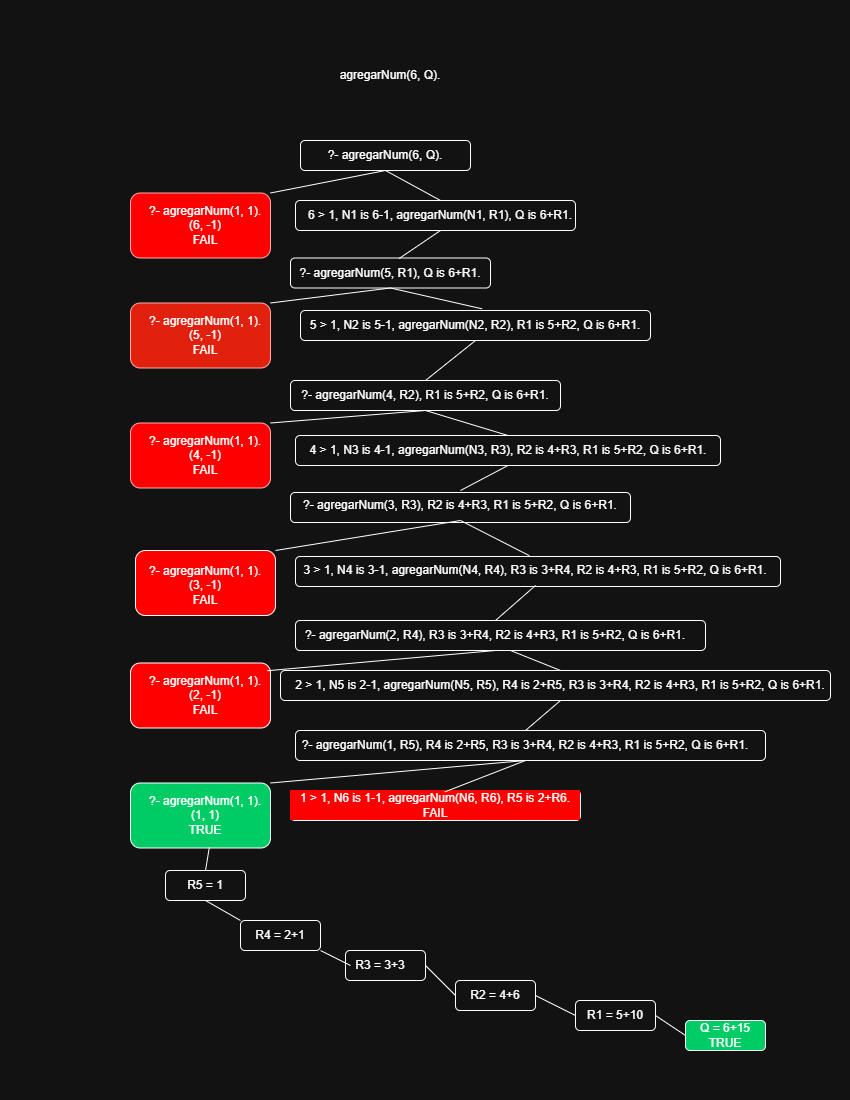

The diagram above was exported from draw.io. Its source (the exported page's mxGraphModel, read from the mxfile embedded in the PNG):
<mxGraphModel dx="978" dy="564" grid="1" gridSize="10" guides="1" tooltips="1" connect="1" arrows="1" fold="1" page="1" pageScale="1" pageWidth="850" pageHeight="1100" math="0" shadow="0">
  <root>
    <mxCell id="0" />
    <mxCell id="1" parent="0" />
    <mxCell id="NsYSedlOZHbiN9rshTW3-70" parent="1" style="rounded=1;whiteSpace=wrap;html=1;fillColor=light-dark(#FFFFFF,#00CC66);" value="" vertex="1">
      <mxGeometry height="30" width="80" x="685" y="1020" as="geometry" />
    </mxCell>
    <mxCell id="NsYSedlOZHbiN9rshTW3-69" parent="1" style="rounded=1;whiteSpace=wrap;html=1;" value="" vertex="1">
      <mxGeometry height="30" width="80" x="575" y="1000" as="geometry" />
    </mxCell>
    <mxCell id="NsYSedlOZHbiN9rshTW3-63" parent="1" style="rounded=1;whiteSpace=wrap;html=1;" value="" vertex="1">
      <mxGeometry height="30" width="80" x="165" y="870" as="geometry" />
    </mxCell>
    <mxCell id="NsYSedlOZHbiN9rshTW3-45" parent="1" style="rounded=1;whiteSpace=wrap;html=1;" value="" vertex="1">
      <mxGeometry height="30" width="290" x="290" y="790" as="geometry" />
    </mxCell>
    <mxCell id="NsYSedlOZHbiN9rshTW3-44" parent="1" style="rounded=1;whiteSpace=wrap;html=1;" value="" vertex="1">
      <mxGeometry height="30" width="550" x="280" y="670" as="geometry" />
    </mxCell>
    <mxCell id="NsYSedlOZHbiN9rshTW3-43" parent="1" style="rounded=1;whiteSpace=wrap;html=1;" value="" vertex="1">
      <mxGeometry height="30" width="485" x="295" y="556" as="geometry" />
    </mxCell>
    <mxCell id="NsYSedlOZHbiN9rshTW3-42" parent="1" style="rounded=1;whiteSpace=wrap;html=1;" value="" vertex="1">
      <mxGeometry height="30" width="425" x="295" y="435" as="geometry" />
    </mxCell>
    <mxCell id="NsYSedlOZHbiN9rshTW3-41" parent="1" style="rounded=1;whiteSpace=wrap;html=1;" value="" vertex="1">
      <mxGeometry height="30" width="350" x="300" y="310" as="geometry" />
    </mxCell>
    <mxCell id="NsYSedlOZHbiN9rshTW3-40" parent="1" style="rounded=1;whiteSpace=wrap;html=1;" value="" vertex="1">
      <mxGeometry height="30" width="280" x="295" y="200" as="geometry" />
    </mxCell>
    <mxCell id="NsYSedlOZHbiN9rshTW3-39" parent="1" style="rounded=1;whiteSpace=wrap;html=1;" value="" vertex="1">
      <mxGeometry height="30" width="470" x="295" y="730" as="geometry" />
    </mxCell>
    <mxCell id="NsYSedlOZHbiN9rshTW3-38" parent="1" style="rounded=1;whiteSpace=wrap;html=1;" value="" vertex="1">
      <mxGeometry height="30" width="410" x="295" y="620" as="geometry" />
    </mxCell>
    <mxCell id="NsYSedlOZHbiN9rshTW3-37" parent="1" style="rounded=1;whiteSpace=wrap;html=1;" value="" vertex="1">
      <mxGeometry height="30" width="340" x="290" y="492" as="geometry" />
    </mxCell>
    <mxCell id="NsYSedlOZHbiN9rshTW3-36" parent="1" style="rounded=1;whiteSpace=wrap;html=1;" value="" vertex="1">
      <mxGeometry height="30" width="270" x="290" y="380" as="geometry" />
    </mxCell>
    <mxCell id="NsYSedlOZHbiN9rshTW3-35" parent="1" style="rounded=1;whiteSpace=wrap;html=1;" value="" vertex="1">
      <mxGeometry height="30" width="200" x="290" y="257.5" as="geometry" />
    </mxCell>
    <mxCell id="NsYSedlOZHbiN9rshTW3-32" parent="1" style="rounded=1;whiteSpace=wrap;html=1;fillColor=light-dark(#FFFFFF,#00CC66);" value="" vertex="1">
      <mxGeometry height="65" width="140" x="130" y="782.5" as="geometry" />
    </mxCell>
    <mxCell id="NsYSedlOZHbiN9rshTW3-31" parent="1" style="rounded=1;whiteSpace=wrap;html=1;fillColor=light-dark(#E51400,#FF0000);" value="" vertex="1">
      <mxGeometry height="65" width="140" x="130" y="662.5" as="geometry" />
    </mxCell>
    <mxCell id="NsYSedlOZHbiN9rshTW3-30" parent="1" style="rounded=1;whiteSpace=wrap;html=1;fillColor=light-dark(#E51400,#FF0000);" value="" vertex="1">
      <mxGeometry height="65" width="140" x="135" y="550" as="geometry" />
    </mxCell>
    <mxCell id="NsYSedlOZHbiN9rshTW3-29" parent="1" style="rounded=1;whiteSpace=wrap;html=1;fillColor=light-dark(#E51400,#FF0000);fontColor=#ffffff;strokeColor=#B20000;" value="" vertex="1">
      <mxGeometry height="65" width="140" x="130" y="422.5" as="geometry" />
    </mxCell>
    <mxCell id="NsYSedlOZHbiN9rshTW3-28" parent="1" style="rounded=1;whiteSpace=wrap;html=1;fillColor=light-dark(#e51400, #e1200e);fontColor=#ffffff;strokeColor=#B20000;" value="" vertex="1">
      <mxGeometry height="65" width="140" x="130" y="302.5" as="geometry" />
    </mxCell>
    <mxCell id="NsYSedlOZHbiN9rshTW3-27" parent="1" style="rounded=1;whiteSpace=wrap;html=1;fillColor=light-dark(#E51400,#FF0000);fontColor=#ffffff;strokeColor=#B20000;" value="" vertex="1">
      <mxGeometry height="65" width="140" x="130" y="192.5" as="geometry" />
    </mxCell>
    <mxCell id="NsYSedlOZHbiN9rshTW3-26" parent="1" style="rounded=1;whiteSpace=wrap;html=1;" value="" vertex="1">
      <mxGeometry height="30" width="170" x="300" y="140" as="geometry" />
    </mxCell>
    <mxCell id="NsYSedlOZHbiN9rshTW3-1" parent="1" style="text;html=1;whiteSpace=wrap;strokeColor=none;fillColor=none;align=center;verticalAlign=middle;rounded=0;" value="agregarNum(6, Q)." vertex="1">
      <mxGeometry height="30" width="140" x="320" y="60" as="geometry" />
    </mxCell>
    <mxCell id="NsYSedlOZHbiN9rshTW3-2" parent="1" style="text;html=1;whiteSpace=wrap;strokeColor=none;fillColor=none;align=center;verticalAlign=middle;rounded=0;" value="?- agregarNum(6, Q)." vertex="1">
      <mxGeometry height="30" width="180" x="295" y="140" as="geometry" />
    </mxCell>
    <mxCell id="NsYSedlOZHbiN9rshTW3-3" parent="1" style="text;html=1;whiteSpace=wrap;strokeColor=none;fillColor=none;align=center;verticalAlign=middle;rounded=0;" value="?- agregarNum(1, 1).&lt;br&gt;(6, -1)&lt;br&gt;FAIL" vertex="1">
      <mxGeometry height="30" width="150" x="130" y="210" as="geometry" />
    </mxCell>
    <mxCell id="NsYSedlOZHbiN9rshTW3-4" parent="1" style="text;html=1;whiteSpace=wrap;strokeColor=none;fillColor=none;align=center;verticalAlign=middle;rounded=0;" value="6 &amp;gt; 1, N1 is 6-1, agregarNum(N1, R1), Q is 6+R1." vertex="1">
      <mxGeometry height="30" width="280" x="300" y="200" as="geometry" />
    </mxCell>
    <mxCell id="NsYSedlOZHbiN9rshTW3-5" parent="1" style="text;html=1;whiteSpace=wrap;strokeColor=none;fillColor=none;align=center;verticalAlign=middle;rounded=0;" value="?- agregarNum(5, R1), Q is 6+R1." vertex="1">
      <mxGeometry height="30" width="200" x="290" y="257.5" as="geometry" />
    </mxCell>
    <mxCell id="NsYSedlOZHbiN9rshTW3-6" parent="1" style="text;html=1;whiteSpace=wrap;strokeColor=none;fillColor=none;align=center;verticalAlign=middle;rounded=0;" value="?- agregarNum(1, 1).&lt;br&gt;(5, -1)&lt;br&gt;FAIL" vertex="1">
      <mxGeometry height="30" width="150" x="130" y="320" as="geometry" />
    </mxCell>
    <mxCell id="NsYSedlOZHbiN9rshTW3-7" parent="1" style="text;html=1;whiteSpace=wrap;strokeColor=none;fillColor=none;align=center;verticalAlign=middle;rounded=0;" value="5 &amp;gt; 1, N2 is 5-1, agregarNum(N2, R2), R1 is 5+R2, Q is 6+R1." vertex="1">
      <mxGeometry height="30" width="350" x="300" y="310" as="geometry" />
    </mxCell>
    <mxCell id="NsYSedlOZHbiN9rshTW3-8" parent="1" style="text;html=1;whiteSpace=wrap;strokeColor=none;fillColor=none;align=center;verticalAlign=middle;rounded=0;" value="?- agregarNum(4, R2), R1 is 5+R2, Q is 6+R1." vertex="1">
      <mxGeometry height="30" width="270" x="290" y="380" as="geometry" />
    </mxCell>
    <mxCell id="NsYSedlOZHbiN9rshTW3-9" parent="1" style="text;html=1;whiteSpace=wrap;strokeColor=none;fillColor=none;align=center;verticalAlign=middle;rounded=0;" value="?- agregarNum(1, 1).&lt;br&gt;(4, -1)&lt;br&gt;FAIL" vertex="1">
      <mxGeometry height="30" width="150" x="130" y="440" as="geometry" />
    </mxCell>
    <mxCell id="NsYSedlOZHbiN9rshTW3-10" parent="1" style="text;html=1;whiteSpace=wrap;strokeColor=none;fillColor=none;align=center;verticalAlign=middle;rounded=0;" value="4 &amp;gt; 1, N3 is 4-1, agregarNum(N3, R3), R2 is 4+R3, R1 is 5+R2, Q is 6+R1." vertex="1">
      <mxGeometry height="30" width="410" x="302.5" y="435" as="geometry" />
    </mxCell>
    <mxCell id="NsYSedlOZHbiN9rshTW3-11" parent="1" style="text;html=1;whiteSpace=wrap;strokeColor=none;fillColor=none;align=center;verticalAlign=middle;rounded=0;" value="?- agregarNum(3, R3), R2 is 4+R3, R1 is 5+R2, Q is 6+R1." vertex="1">
      <mxGeometry height="30" width="360" x="280" y="490" as="geometry" />
    </mxCell>
    <mxCell id="NsYSedlOZHbiN9rshTW3-12" parent="1" style="text;html=1;whiteSpace=wrap;strokeColor=none;fillColor=none;align=center;verticalAlign=middle;rounded=0;" value="?- agregarNum(1, 1).&lt;br&gt;(3, -1)&lt;br&gt;FAIL" vertex="1">
      <mxGeometry height="30" width="150" x="130" y="570" as="geometry" />
    </mxCell>
    <mxCell id="NsYSedlOZHbiN9rshTW3-13" parent="1" style="text;html=1;whiteSpace=wrap;strokeColor=none;fillColor=none;align=center;verticalAlign=middle;rounded=0;" value="3 &amp;gt; 1, N4 is 3-1, agregarNum(N4, R4), R3 is 3+R4, R2 is 4+R3, R1 is 5+R2, Q is 6+R1." vertex="1">
      <mxGeometry height="30" width="470" x="300" y="555" as="geometry" />
    </mxCell>
    <mxCell id="NsYSedlOZHbiN9rshTW3-14" parent="1" style="text;html=1;whiteSpace=wrap;strokeColor=none;fillColor=none;align=center;verticalAlign=middle;rounded=0;" value="?- agregarNum(2, R4), R3 is 3+R4, R2 is 4+R3, R1 is 5+R2, Q is 6+R1." vertex="1">
      <mxGeometry height="30" width="390" x="300" y="620" as="geometry" />
    </mxCell>
    <mxCell id="NsYSedlOZHbiN9rshTW3-15" parent="1" style="text;html=1;whiteSpace=wrap;strokeColor=none;fillColor=none;align=center;verticalAlign=middle;rounded=0;" value="?- agregarNum(1, 1).&lt;br&gt;(2, -1)&lt;br&gt;FAIL" vertex="1">
      <mxGeometry height="30" width="150" x="130" y="680" as="geometry" />
    </mxCell>
    <mxCell id="NsYSedlOZHbiN9rshTW3-16" parent="1" style="text;html=1;whiteSpace=wrap;strokeColor=none;fillColor=none;align=center;verticalAlign=middle;rounded=0;" value="2 &amp;gt; 1, N5 is 2-1, agregarNum(N5, R5), R4 is 2+R5, R3 is 3+R4, R2 is 4+R3, R1 is 5+R2, Q is 6+R1." vertex="1">
      <mxGeometry height="30" width="540" x="290" y="670" as="geometry" />
    </mxCell>
    <mxCell id="NsYSedlOZHbiN9rshTW3-17" parent="1" style="text;html=1;whiteSpace=wrap;strokeColor=none;fillColor=none;align=center;verticalAlign=middle;rounded=0;" value="?- agregarNum(1, R5), R4 is 2+R5, R3 is 3+R4, R2 is 4+R3, R1 is 5+R2, Q is 6+R1." vertex="1">
      <mxGeometry height="30" width="450" x="300" y="730" as="geometry" />
    </mxCell>
    <mxCell id="NsYSedlOZHbiN9rshTW3-18" parent="1" style="text;html=1;whiteSpace=wrap;strokeColor=none;fillColor=none;align=center;verticalAlign=middle;rounded=0;" value="?- agregarNum(1, 1).&lt;br&gt;(1, 1)&lt;br&gt;TRUE" vertex="1">
      <mxGeometry height="30" width="150" x="130" y="800" as="geometry" />
    </mxCell>
    <mxCell id="NsYSedlOZHbiN9rshTW3-19" parent="1" style="text;html=1;whiteSpace=wrap;strokeColor=none;fillColor=light-dark(#E51400,#FF0000);align=center;verticalAlign=middle;rounded=0;" value="1 &amp;gt; 1, N6 is 1-1, agregarNum(N6, R6), R5 is 2+R6.&lt;div&gt;FAIL&lt;/div&gt;" vertex="1">
      <mxGeometry height="30" width="290" x="290" y="790" as="geometry" />
    </mxCell>
    <mxCell id="NsYSedlOZHbiN9rshTW3-20" parent="1" style="text;html=1;whiteSpace=wrap;strokeColor=none;fillColor=none;align=center;verticalAlign=middle;rounded=0;" value="R5 = 1" vertex="1">
      <mxGeometry height="30" width="60" x="175" y="870" as="geometry" />
    </mxCell>
    <mxCell id="NsYSedlOZHbiN9rshTW3-24" parent="1" style="text;html=1;whiteSpace=wrap;strokeColor=none;fillColor=none;align=center;verticalAlign=middle;rounded=0;" value="R1 = 5+10" vertex="1">
      <mxGeometry height="30" width="60" x="585" y="1000" as="geometry" />
    </mxCell>
    <mxCell id="NsYSedlOZHbiN9rshTW3-25" parent="1" style="text;html=1;whiteSpace=wrap;strokeColor=none;fillColor=none;align=center;verticalAlign=middle;rounded=0;" value="Q = 6+15&lt;br&gt;TRUE" vertex="1">
      <mxGeometry height="30" width="60" x="695" y="1020" as="geometry" />
    </mxCell>
    <mxCell id="NsYSedlOZHbiN9rshTW3-46" edge="1" parent="1" source="NsYSedlOZHbiN9rshTW3-27" style="endArrow=none;html=1;rounded=0;entryX=0.5;entryY=1;entryDx=0;entryDy=0;exitX=1;exitY=0;exitDx=0;exitDy=0;" target="NsYSedlOZHbiN9rshTW3-2" value="">
      <mxGeometry height="50" relative="1" width="50" as="geometry">
        <mxPoint x="460" y="220" as="sourcePoint" />
        <mxPoint x="510" y="170" as="targetPoint" />
      </mxGeometry>
    </mxCell>
    <mxCell id="NsYSedlOZHbiN9rshTW3-47" edge="1" parent="1" source="NsYSedlOZHbiN9rshTW3-4" style="endArrow=none;html=1;rounded=0;entryX=0.5;entryY=1;entryDx=0;entryDy=0;exitX=0.5;exitY=0;exitDx=0;exitDy=0;" target="NsYSedlOZHbiN9rshTW3-2" value="">
      <mxGeometry height="50" relative="1" width="50" as="geometry">
        <mxPoint x="460" y="220" as="sourcePoint" />
        <mxPoint x="510" y="170" as="targetPoint" />
      </mxGeometry>
    </mxCell>
    <mxCell id="NsYSedlOZHbiN9rshTW3-48" edge="1" parent="1" source="NsYSedlOZHbiN9rshTW3-5" style="endArrow=none;html=1;rounded=0;entryX=0.5;entryY=1;entryDx=0;entryDy=0;exitX=0.543;exitY=0.018;exitDx=0;exitDy=0;exitPerimeter=0;" target="NsYSedlOZHbiN9rshTW3-4" value="">
      <mxGeometry height="50" relative="1" width="50" as="geometry">
        <mxPoint x="460" y="220" as="sourcePoint" />
        <mxPoint x="510" y="170" as="targetPoint" />
      </mxGeometry>
    </mxCell>
    <mxCell id="NsYSedlOZHbiN9rshTW3-49" edge="1" parent="1" source="NsYSedlOZHbiN9rshTW3-28" style="endArrow=none;html=1;rounded=0;exitX=1;exitY=0;exitDx=0;exitDy=0;entryX=0.5;entryY=1;entryDx=0;entryDy=0;" target="NsYSedlOZHbiN9rshTW3-5" value="">
      <mxGeometry height="50" relative="1" width="50" as="geometry">
        <mxPoint x="460" y="280" as="sourcePoint" />
        <mxPoint x="510" y="230" as="targetPoint" />
      </mxGeometry>
    </mxCell>
    <mxCell id="NsYSedlOZHbiN9rshTW3-50" edge="1" parent="1" source="NsYSedlOZHbiN9rshTW3-5" style="endArrow=none;html=1;rounded=0;exitX=0.5;exitY=1;exitDx=0;exitDy=0;entryX=0.519;entryY=-0.056;entryDx=0;entryDy=0;entryPerimeter=0;" target="NsYSedlOZHbiN9rshTW3-7" value="">
      <mxGeometry height="50" relative="1" width="50" as="geometry">
        <mxPoint x="460" y="280" as="sourcePoint" />
        <mxPoint x="510" y="230" as="targetPoint" />
      </mxGeometry>
    </mxCell>
    <mxCell id="NsYSedlOZHbiN9rshTW3-51" edge="1" parent="1" source="NsYSedlOZHbiN9rshTW3-8" style="endArrow=none;html=1;rounded=0;entryX=0.5;entryY=1;entryDx=0;entryDy=0;exitX=0.5;exitY=0;exitDx=0;exitDy=0;" target="NsYSedlOZHbiN9rshTW3-7" value="">
      <mxGeometry height="50" relative="1" width="50" as="geometry">
        <mxPoint x="460" y="370" as="sourcePoint" />
        <mxPoint x="510" y="320" as="targetPoint" />
      </mxGeometry>
    </mxCell>
    <mxCell id="NsYSedlOZHbiN9rshTW3-52" edge="1" parent="1" source="NsYSedlOZHbiN9rshTW3-29" style="endArrow=none;html=1;rounded=0;exitX=1;exitY=0;exitDx=0;exitDy=0;entryX=0.5;entryY=1;entryDx=0;entryDy=0;" target="NsYSedlOZHbiN9rshTW3-8" value="">
      <mxGeometry height="50" relative="1" width="50" as="geometry">
        <mxPoint x="460" y="440" as="sourcePoint" />
        <mxPoint x="510" y="390" as="targetPoint" />
      </mxGeometry>
    </mxCell>
    <mxCell id="NsYSedlOZHbiN9rshTW3-53" edge="1" parent="1" source="NsYSedlOZHbiN9rshTW3-10" style="endArrow=none;html=1;rounded=0;entryX=0.5;entryY=1;entryDx=0;entryDy=0;exitX=0.5;exitY=0;exitDx=0;exitDy=0;" target="NsYSedlOZHbiN9rshTW3-8" value="">
      <mxGeometry height="50" relative="1" width="50" as="geometry">
        <mxPoint x="460" y="440" as="sourcePoint" />
        <mxPoint x="510" y="390" as="targetPoint" />
      </mxGeometry>
    </mxCell>
    <mxCell id="NsYSedlOZHbiN9rshTW3-54" edge="1" parent="1" source="NsYSedlOZHbiN9rshTW3-13" style="endArrow=none;html=1;rounded=0;entryX=0.5;entryY=1;entryDx=0;entryDy=0;exitX=0.487;exitY=0.006;exitDx=0;exitDy=0;exitPerimeter=0;" target="NsYSedlOZHbiN9rshTW3-11" value="">
      <mxGeometry height="50" relative="1" width="50" as="geometry">
        <mxPoint x="460" y="590" as="sourcePoint" />
        <mxPoint x="510" y="540" as="targetPoint" />
      </mxGeometry>
    </mxCell>
    <mxCell id="NsYSedlOZHbiN9rshTW3-55" edge="1" parent="1" source="NsYSedlOZHbiN9rshTW3-14" style="endArrow=none;html=1;rounded=0;entryX=0.5;entryY=1;entryDx=0;entryDy=0;exitX=0.5;exitY=0;exitDx=0;exitDy=0;" target="NsYSedlOZHbiN9rshTW3-13" value="">
      <mxGeometry height="50" relative="1" width="50" as="geometry">
        <mxPoint x="460" y="590" as="sourcePoint" />
        <mxPoint x="510" y="540" as="targetPoint" />
      </mxGeometry>
    </mxCell>
    <mxCell id="NsYSedlOZHbiN9rshTW3-56" edge="1" parent="1" source="NsYSedlOZHbiN9rshTW3-30" style="endArrow=none;html=1;rounded=0;entryX=0.5;entryY=1;entryDx=0;entryDy=0;exitX=1;exitY=0;exitDx=0;exitDy=0;" target="NsYSedlOZHbiN9rshTW3-11" value="">
      <mxGeometry height="50" relative="1" width="50" as="geometry">
        <mxPoint x="460" y="590" as="sourcePoint" />
        <mxPoint x="510" y="540" as="targetPoint" />
      </mxGeometry>
    </mxCell>
    <mxCell id="NsYSedlOZHbiN9rshTW3-57" edge="1" parent="1" source="NsYSedlOZHbiN9rshTW3-11" style="endArrow=none;html=1;rounded=0;entryX=0.5;entryY=1;entryDx=0;entryDy=0;exitX=0.5;exitY=0;exitDx=0;exitDy=0;" target="NsYSedlOZHbiN9rshTW3-10" value="">
      <mxGeometry height="50" relative="1" width="50" as="geometry">
        <mxPoint x="460" y="590" as="sourcePoint" />
        <mxPoint x="510" y="540" as="targetPoint" />
      </mxGeometry>
    </mxCell>
    <mxCell id="NsYSedlOZHbiN9rshTW3-58" edge="1" parent="1" source="NsYSedlOZHbiN9rshTW3-31" style="endArrow=none;html=1;rounded=0;entryX=0.5;entryY=1;entryDx=0;entryDy=0;exitX=0.977;exitY=0.119;exitDx=0;exitDy=0;exitPerimeter=0;" target="NsYSedlOZHbiN9rshTW3-14" value="">
      <mxGeometry height="50" relative="1" width="50" as="geometry">
        <mxPoint x="460" y="700" as="sourcePoint" />
        <mxPoint x="510" y="650" as="targetPoint" />
      </mxGeometry>
    </mxCell>
    <mxCell id="NsYSedlOZHbiN9rshTW3-59" edge="1" parent="1" source="NsYSedlOZHbiN9rshTW3-16" style="endArrow=none;html=1;rounded=0;exitX=0.5;exitY=0;exitDx=0;exitDy=0;" value="">
      <mxGeometry height="50" relative="1" width="50" as="geometry">
        <mxPoint x="460" y="700" as="sourcePoint" />
        <mxPoint x="510" y="650" as="targetPoint" />
      </mxGeometry>
    </mxCell>
    <mxCell id="NsYSedlOZHbiN9rshTW3-60" edge="1" parent="1" source="NsYSedlOZHbiN9rshTW3-17" style="endArrow=none;html=1;rounded=0;entryX=0.5;entryY=1;entryDx=0;entryDy=0;exitX=0.5;exitY=0;exitDx=0;exitDy=0;" target="NsYSedlOZHbiN9rshTW3-16" value="">
      <mxGeometry height="50" relative="1" width="50" as="geometry">
        <mxPoint x="460" y="750" as="sourcePoint" />
        <mxPoint x="510" y="700" as="targetPoint" />
      </mxGeometry>
    </mxCell>
    <mxCell id="NsYSedlOZHbiN9rshTW3-61" edge="1" parent="1" source="NsYSedlOZHbiN9rshTW3-32" style="endArrow=none;html=1;rounded=0;entryX=0.5;entryY=1;entryDx=0;entryDy=0;exitX=1;exitY=0;exitDx=0;exitDy=0;" target="NsYSedlOZHbiN9rshTW3-17" value="">
      <mxGeometry height="50" relative="1" width="50" as="geometry">
        <mxPoint x="460" y="750" as="sourcePoint" />
        <mxPoint x="510" y="700" as="targetPoint" />
      </mxGeometry>
    </mxCell>
    <mxCell id="NsYSedlOZHbiN9rshTW3-62" edge="1" parent="1" source="NsYSedlOZHbiN9rshTW3-19" style="endArrow=none;html=1;rounded=0;entryX=0.5;entryY=1;entryDx=0;entryDy=0;exitX=0.532;exitY=0.046;exitDx=0;exitDy=0;exitPerimeter=0;" target="NsYSedlOZHbiN9rshTW3-17" value="">
      <mxGeometry height="50" relative="1" width="50" as="geometry">
        <mxPoint x="460" y="750" as="sourcePoint" />
        <mxPoint x="510" y="700" as="targetPoint" />
      </mxGeometry>
    </mxCell>
    <mxCell id="NsYSedlOZHbiN9rshTW3-66" parent="1" style="rounded=1;whiteSpace=wrap;html=1;" value="" vertex="1">
      <mxGeometry height="30" width="80" x="240" y="920" as="geometry" />
    </mxCell>
    <mxCell id="NsYSedlOZHbiN9rshTW3-67" parent="1" style="rounded=1;whiteSpace=wrap;html=1;" value="" vertex="1">
      <mxGeometry height="30" width="80" x="345" y="950" as="geometry" />
    </mxCell>
    <mxCell id="NsYSedlOZHbiN9rshTW3-68" parent="1" style="rounded=1;whiteSpace=wrap;html=1;" value="" vertex="1">
      <mxGeometry height="30" width="80" x="455" y="980" as="geometry" />
    </mxCell>
    <mxCell id="NsYSedlOZHbiN9rshTW3-21" parent="1" style="text;html=1;whiteSpace=wrap;strokeColor=none;fillColor=none;align=center;verticalAlign=middle;rounded=0;" value="R4 = 2+1" vertex="1">
      <mxGeometry height="30" width="60" x="250" y="920" as="geometry" />
    </mxCell>
    <mxCell id="NsYSedlOZHbiN9rshTW3-22" parent="1" style="text;html=1;whiteSpace=wrap;strokeColor=none;fillColor=none;align=center;verticalAlign=middle;rounded=0;" value="R3 = 3+3" vertex="1">
      <mxGeometry height="30" width="60" x="350" y="950" as="geometry" />
    </mxCell>
    <mxCell id="NsYSedlOZHbiN9rshTW3-23" parent="1" style="text;html=1;whiteSpace=wrap;strokeColor=none;fillColor=none;align=center;verticalAlign=middle;rounded=0;" value="R2 = 4+6" vertex="1">
      <mxGeometry height="30" width="60" x="465" y="980" as="geometry" />
    </mxCell>
    <mxCell id="NsYSedlOZHbiN9rshTW3-71" edge="1" parent="1" source="NsYSedlOZHbiN9rshTW3-20" style="endArrow=none;html=1;rounded=0;entryX=0.563;entryY=0.992;entryDx=0;entryDy=0;entryPerimeter=0;exitX=0.5;exitY=0;exitDx=0;exitDy=0;" target="NsYSedlOZHbiN9rshTW3-32" value="">
      <mxGeometry height="50" relative="1" width="50" as="geometry">
        <mxPoint x="500" y="900" as="sourcePoint" />
        <mxPoint x="550" y="850" as="targetPoint" />
      </mxGeometry>
    </mxCell>
    <mxCell id="NsYSedlOZHbiN9rshTW3-72" edge="1" parent="1" source="NsYSedlOZHbiN9rshTW3-66" style="endArrow=none;html=1;rounded=0;entryX=0.5;entryY=1;entryDx=0;entryDy=0;exitX=0;exitY=0;exitDx=0;exitDy=0;" target="NsYSedlOZHbiN9rshTW3-20" value="">
      <mxGeometry height="50" relative="1" width="50" as="geometry">
        <mxPoint x="500" y="900" as="sourcePoint" />
        <mxPoint x="550" y="850" as="targetPoint" />
      </mxGeometry>
    </mxCell>
    <mxCell id="NsYSedlOZHbiN9rshTW3-73" edge="1" parent="1" source="NsYSedlOZHbiN9rshTW3-22" style="endArrow=none;html=1;rounded=0;entryX=1;entryY=1;entryDx=0;entryDy=0;exitX=0;exitY=0.5;exitDx=0;exitDy=0;" target="NsYSedlOZHbiN9rshTW3-66" value="">
      <mxGeometry height="50" relative="1" width="50" as="geometry">
        <mxPoint x="500" y="900" as="sourcePoint" />
        <mxPoint x="550" y="850" as="targetPoint" />
      </mxGeometry>
    </mxCell>
    <mxCell id="NsYSedlOZHbiN9rshTW3-74" edge="1" parent="1" source="NsYSedlOZHbiN9rshTW3-67" style="endArrow=none;html=1;rounded=0;exitX=1;exitY=0.5;exitDx=0;exitDy=0;entryX=0;entryY=0.5;entryDx=0;entryDy=0;" target="NsYSedlOZHbiN9rshTW3-68" value="">
      <mxGeometry height="50" relative="1" width="50" as="geometry">
        <mxPoint x="500" y="900" as="sourcePoint" />
        <mxPoint x="550" y="850" as="targetPoint" />
      </mxGeometry>
    </mxCell>
    <mxCell id="NsYSedlOZHbiN9rshTW3-75" edge="1" parent="1" source="NsYSedlOZHbiN9rshTW3-68" style="endArrow=none;html=1;rounded=0;exitX=1;exitY=0.5;exitDx=0;exitDy=0;entryX=0;entryY=0.5;entryDx=0;entryDy=0;" target="NsYSedlOZHbiN9rshTW3-69" value="">
      <mxGeometry height="50" relative="1" width="50" as="geometry">
        <mxPoint x="500" y="900" as="sourcePoint" />
        <mxPoint x="550" y="850" as="targetPoint" />
      </mxGeometry>
    </mxCell>
    <mxCell id="NsYSedlOZHbiN9rshTW3-76" edge="1" parent="1" source="NsYSedlOZHbiN9rshTW3-69" style="endArrow=none;html=1;rounded=0;exitX=1;exitY=0.5;exitDx=0;exitDy=0;entryX=0;entryY=0.5;entryDx=0;entryDy=0;" target="NsYSedlOZHbiN9rshTW3-70" value="">
      <mxGeometry height="50" relative="1" width="50" as="geometry">
        <mxPoint x="500" y="900" as="sourcePoint" />
        <mxPoint x="550" y="850" as="targetPoint" />
      </mxGeometry>
    </mxCell>
  </root>
</mxGraphModel>